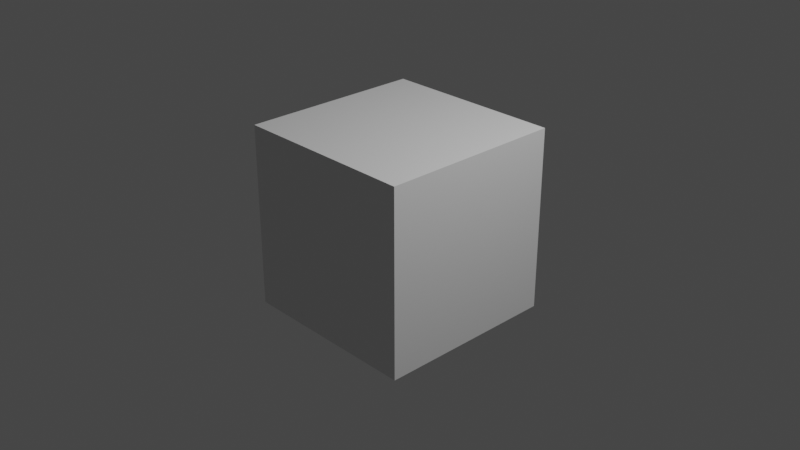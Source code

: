 # Source: test.blend  (saved by Blender 3.4.6; exported with 4.5.12 LTS)
import bpy
from mathutils import Matrix  # noqa: F401  (used for matrix-valued properties, if any)

bpy.ops.wm.read_factory_settings(use_empty=True)
scene = bpy.context.scene
scene.name = 'Scene'

# ---- collections
col_collection = bpy.data.collections.new('Collection'); scene.collection.children.link(col_collection)

# ---- materials (node trees are filled in below, after node groups)
mat_material = bpy.data.materials.new('Material')
mat_material.alpha_threshold = 0.0
mat_material.use_transparent_shadow = False
mat_material.roughness = 0.5
mat_material.line_color = (0.0, 0.0, 0.0, 1.0)

# ---- material node trees
mat_material.use_nodes = True; mat_material.node_tree.nodes.clear()
_N = mat_material.node_tree.nodes; _L = mat_material.node_tree.links
n0 = _N.new('ShaderNodeOutputMaterial'); n0.name = 'Material Output'; n0.location = (300, 300)
n1 = _N.new('ShaderNodeBsdfPrincipled'); n1.name = 'Principled BSDF'; n1.location = (10, 300)
n1.distribution = 'GGX'
n1.subsurface_method = 'RANDOM_WALK_SKIN'
n1.inputs[3].default_value = 1.45
n1.inputs[27].default_value = (0.0, 0.0, 0.0, 1.0)
n1.inputs[28].default_value = 1.0
_L.new(n1.outputs[0], n0.inputs[0])
n0.is_active_output = True

# ---- world
world_world = bpy.data.worlds.new('World'); scene.world = world_world
world_world.use_nodes = True; world_world.node_tree.nodes.clear()
_N = world_world.node_tree.nodes; _L = world_world.node_tree.links
n0 = _N.new('ShaderNodeOutputWorld'); n0.name = 'World Output'; n0.location = (300, 300)
n1 = _N.new('ShaderNodeBackground'); n1.name = 'Background'; n1.location = (10, 300)
n1.inputs[0].default_value = (0.05088, 0.05088, 0.05088, 1.0)
_L.new(n1.outputs[0], n0.inputs[0])
n0.is_active_output = True
world_world.color = (0.05088, 0.05088, 0.05088)
world_world.use_sun_shadow = False
world_world.sun_shadow_jitter_overblur = 0.0

# ---- cameras
cam_camera = bpy.data.cameras.new('Camera')
cam_camera.clip_end = 100.0
cam_camera.ortho_scale = 7.314

# ---- lights
light_light = bpy.data.lights.new('Light', 'POINT')
light_light.transmission_factor = 0.0
light_light.energy = 1000.0
light_light.shadow_soft_size = 0.1
light_light.shadow_maximum_resolution = 0.006
light_light.use_absolute_resolution = True

# ---- meshes
me_cube = bpy.data.meshes.new('Cube')
me_cube.from_pydata([(1.0, 1.0, 1.0), (1.0, 1.0, -1.0), (1.0, -1.0, 1.0), (1.0, -1.0, -1.0), (-1.0, 1.0, 1.0), (-1.0, 1.0, -1.0), (-1.0, -1.0, 1.0), (-1.0, -1.0, -1.0)], [], [(0, 4, 6, 2), (3, 2, 6, 7), (7, 6, 4, 5), (5, 1, 3, 7), (1, 0, 2, 3), (5, 4, 0, 1)])
_uv = me_cube.uv_layers.new(name='UVMap')
_uv.uv.foreach_set('vector', [0.625, 0.5, 0.875, 0.5, 0.875, 0.75, 0.625, 0.75, 0.375, 0.75, 0.625, 0.75, 0.625, 1.0, 0.375, 1.0, 0.375, 0.0, 0.625, 0.0, 0.625, 0.25, 0.375, 0.25, 0.125, 0.5, 0.375, 0.5, 0.375, 0.75, 0.125, 0.75, 0.375, 0.5, 0.625, 0.5, 0.625, 0.75, 0.375, 0.75, 0.375, 0.25, 0.625, 0.25, 0.625, 0.5, 0.375, 0.5])
me_cube.materials.append(mat_material)
me_cube.use_mirror_vertex_groups = False
me_cube.update()

# ---- objects
ob_cube = bpy.data.objects.new('Cube', me_cube)
ob_light = bpy.data.objects.new('Light', light_light)
ob_camera = bpy.data.objects.new('Camera', cam_camera)

# ---- transforms, parenting, visibility, modifiers, constraints
ob_cube.location = (0.0, 0.0, 0.0)
ob_cube.lock_rotations_4d = False
ob_cube.empty_display_type = 'ARROWS'
ob_cube.lineart.crease_threshold = 0.0
ob_light.location = (4.076, 1.005, 5.904)
ob_light.rotation_euler = (0.6503, 0.05522, 1.866)
ob_light.lock_rotations_4d = False
ob_light.empty_display_type = 'ARROWS'
ob_light.color = (0.0, 0.0, 0.0, 0.0)
ob_light.lineart.crease_threshold = 0.0
ob_camera.location = (7.359, -6.926, 4.958)
ob_camera.rotation_euler = (1.109, 0.0, 0.8149)
ob_camera.lock_rotations_4d = False
ob_camera.empty_display_type = 'ARROWS'
ob_camera.color = (0.0, 0.0, 0.0, 0.0)
ob_camera.display_type = 'WIRE'
ob_camera.lineart.crease_threshold = 0.0

# ---- collection membership
col_collection.objects.link(ob_cube)
col_collection.objects.link(ob_light)
col_collection.objects.link(ob_camera)

# ---- scene / render settings (as saved in the file)
scene.camera = ob_camera
scene.frame_start = 1; scene.frame_end = 250; scene.frame_set(1)
scene.render.engine = 'BLENDER_EEVEE_NEXT'
scene.render.resolution_x = 640
scene.render.resolution_y = 360
scene.render.fps = 60
scene.cycles.sampling_pattern = 'TABULATED_SOBOL'
scene.cycles.use_light_tree = False
scene.view_settings.view_transform = 'Filmic'
bpy.context.view_layer.update()
